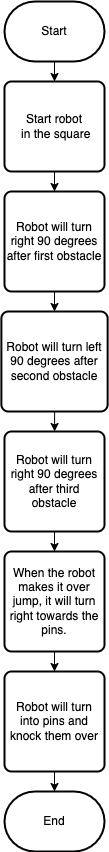

The diagram above was exported from draw.io. Its source (the exported page's mxGraphModel, read from the mxfile embedded in the PNG):
<mxGraphModel dx="946" dy="490" grid="1" gridSize="10" guides="1" tooltips="1" connect="1" arrows="1" fold="1" page="1" pageScale="1" pageWidth="850" pageHeight="1100" math="0" shadow="0">
  <root>
    <mxCell id="0" />
    <mxCell id="1" parent="0" />
    <mxCell id="MEJwxRt4p5OrTwJ70D-e-21" value="" style="edgeStyle=orthogonalEdgeStyle;rounded=0;orthogonalLoop=1;jettySize=auto;html=1;" parent="1" source="MEJwxRt4p5OrTwJ70D-e-4" target="MEJwxRt4p5OrTwJ70D-e-19" edge="1">
      <mxGeometry relative="1" as="geometry" />
    </mxCell>
    <mxCell id="MEJwxRt4p5OrTwJ70D-e-4" value="Start robot&lt;br&gt;&amp;nbsp;in the square" style="rounded=1;whiteSpace=wrap;html=1;absoluteArcSize=1;arcSize=14;strokeWidth=2;" parent="1" vertex="1">
      <mxGeometry x="370" y="90" width="100" height="90" as="geometry" />
    </mxCell>
    <mxCell id="aSB7S1HlSEO2E3WUO_kG-3" value="" style="edgeStyle=orthogonalEdgeStyle;rounded=0;orthogonalLoop=1;jettySize=auto;html=1;" edge="1" parent="1" source="MEJwxRt4p5OrTwJ70D-e-8" target="aSB7S1HlSEO2E3WUO_kG-2">
      <mxGeometry relative="1" as="geometry" />
    </mxCell>
    <mxCell id="MEJwxRt4p5OrTwJ70D-e-8" value="When the robot makes it over jump, it will turn right towards the pins." style="rounded=1;whiteSpace=wrap;html=1;absoluteArcSize=1;arcSize=14;strokeWidth=2;" parent="1" vertex="1">
      <mxGeometry x="370" y="560" width="100" height="100" as="geometry" />
    </mxCell>
    <mxCell id="MEJwxRt4p5OrTwJ70D-e-10" value="End" style="strokeWidth=2;html=1;shape=mxgraph.flowchart.terminator;whiteSpace=wrap;" parent="1" vertex="1">
      <mxGeometry x="370.01" y="800" width="100" height="60" as="geometry" />
    </mxCell>
    <mxCell id="MEJwxRt4p5OrTwJ70D-e-12" value="" style="edgeStyle=orthogonalEdgeStyle;rounded=0;orthogonalLoop=1;jettySize=auto;html=1;" parent="1" source="MEJwxRt4p5OrTwJ70D-e-11" target="MEJwxRt4p5OrTwJ70D-e-4" edge="1">
      <mxGeometry relative="1" as="geometry" />
    </mxCell>
    <mxCell id="MEJwxRt4p5OrTwJ70D-e-11" value="Start" style="strokeWidth=2;html=1;shape=mxgraph.flowchart.terminator;whiteSpace=wrap;" parent="1" vertex="1">
      <mxGeometry x="370" y="10" width="100" height="60" as="geometry" />
    </mxCell>
    <mxCell id="MEJwxRt4p5OrTwJ70D-e-17" value="" style="edgeStyle=orthogonalEdgeStyle;rounded=0;orthogonalLoop=1;jettySize=auto;html=1;" parent="1" source="MEJwxRt4p5OrTwJ70D-e-14" target="MEJwxRt4p5OrTwJ70D-e-16" edge="1">
      <mxGeometry relative="1" as="geometry" />
    </mxCell>
    <mxCell id="MEJwxRt4p5OrTwJ70D-e-14" value="Robot will turn left 90 degrees after second obstacle" style="rounded=1;whiteSpace=wrap;html=1;absoluteArcSize=1;arcSize=14;strokeWidth=2;" parent="1" vertex="1">
      <mxGeometry x="366.88" y="320" width="106.25" height="100" as="geometry" />
    </mxCell>
    <mxCell id="aSB7S1HlSEO2E3WUO_kG-1" value="" style="edgeStyle=orthogonalEdgeStyle;rounded=0;orthogonalLoop=1;jettySize=auto;html=1;" edge="1" parent="1" source="MEJwxRt4p5OrTwJ70D-e-16" target="MEJwxRt4p5OrTwJ70D-e-8">
      <mxGeometry relative="1" as="geometry" />
    </mxCell>
    <mxCell id="MEJwxRt4p5OrTwJ70D-e-16" value="Robot will turn right 90 degrees after third obstacle" style="rounded=1;whiteSpace=wrap;html=1;absoluteArcSize=1;arcSize=14;strokeWidth=2;" parent="1" vertex="1">
      <mxGeometry x="370" y="440" width="100" height="100" as="geometry" />
    </mxCell>
    <mxCell id="MEJwxRt4p5OrTwJ70D-e-20" value="" style="edgeStyle=orthogonalEdgeStyle;rounded=0;orthogonalLoop=1;jettySize=auto;html=1;" parent="1" source="MEJwxRt4p5OrTwJ70D-e-19" target="MEJwxRt4p5OrTwJ70D-e-14" edge="1">
      <mxGeometry relative="1" as="geometry" />
    </mxCell>
    <mxCell id="MEJwxRt4p5OrTwJ70D-e-19" value="Robot will turn right 90 degrees after first obstacle" style="rounded=1;whiteSpace=wrap;html=1;absoluteArcSize=1;arcSize=14;strokeWidth=2;" parent="1" vertex="1">
      <mxGeometry x="370" y="200" width="100" height="100" as="geometry" />
    </mxCell>
    <mxCell id="aSB7S1HlSEO2E3WUO_kG-4" value="" style="edgeStyle=orthogonalEdgeStyle;rounded=0;orthogonalLoop=1;jettySize=auto;html=1;" edge="1" parent="1" source="aSB7S1HlSEO2E3WUO_kG-2" target="MEJwxRt4p5OrTwJ70D-e-10">
      <mxGeometry relative="1" as="geometry" />
    </mxCell>
    <mxCell id="aSB7S1HlSEO2E3WUO_kG-2" value="Robot will turn into pins and knock them over" style="rounded=1;whiteSpace=wrap;html=1;absoluteArcSize=1;arcSize=14;strokeWidth=2;" vertex="1" parent="1">
      <mxGeometry x="370.01" y="680" width="100" height="100" as="geometry" />
    </mxCell>
  </root>
</mxGraphModel>